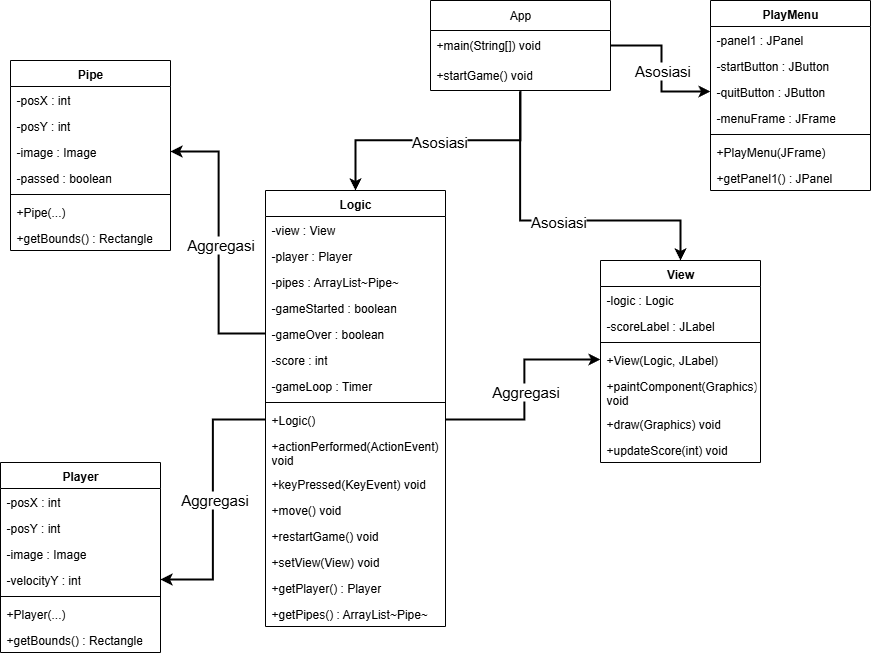

The diagram above was exported from draw.io. Its source (the exported page's mxGraphModel, read from the mxfile embedded in the PNG):
<mxGraphModel dx="1349" dy="1766" grid="1" gridSize="10" guides="1" tooltips="1" connect="1" arrows="1" fold="1" page="1" pageScale="1" pageWidth="850" pageHeight="1100" math="0" shadow="0">
  <root>
    <mxCell id="0" />
    <mxCell id="1" parent="0" />
    <mxCell id="Ehpc4pHthraXn5NNMSX9-2" value="App" style="swimlane;fontStyle=0;childLayout=stackLayout;horizontal=1;startSize=30;horizontalStack=0;resizeParent=1;resizeParentMax=0;resizeLast=0;collapsible=1;marginBottom=0;whiteSpace=wrap;html=1;" vertex="1" parent="1">
      <mxGeometry x="500" y="720" width="180" height="90" as="geometry" />
    </mxCell>
    <mxCell id="Ehpc4pHthraXn5NNMSX9-3" value="+main(String[]) void" style="text;strokeColor=none;fillColor=none;align=left;verticalAlign=middle;spacingLeft=4;spacingRight=4;overflow=hidden;points=[[0,0.5],[1,0.5]];portConstraint=eastwest;rotatable=0;whiteSpace=wrap;html=1;" vertex="1" parent="Ehpc4pHthraXn5NNMSX9-2">
      <mxGeometry y="30" width="180" height="30" as="geometry" />
    </mxCell>
    <mxCell id="Ehpc4pHthraXn5NNMSX9-4" value="+startGame() void" style="text;strokeColor=none;fillColor=none;align=left;verticalAlign=middle;spacingLeft=4;spacingRight=4;overflow=hidden;points=[[0,0.5],[1,0.5]];portConstraint=eastwest;rotatable=0;whiteSpace=wrap;html=1;" vertex="1" parent="Ehpc4pHthraXn5NNMSX9-2">
      <mxGeometry y="60" width="180" height="30" as="geometry" />
    </mxCell>
    <mxCell id="Ehpc4pHthraXn5NNMSX9-13" value="PlayMenu" style="swimlane;fontStyle=1;align=center;verticalAlign=top;childLayout=stackLayout;horizontal=1;startSize=26;horizontalStack=0;resizeParent=1;resizeParentMax=0;resizeLast=0;collapsible=1;marginBottom=0;whiteSpace=wrap;html=1;" vertex="1" parent="1">
      <mxGeometry x="780" y="720" width="160" height="190" as="geometry" />
    </mxCell>
    <mxCell id="Ehpc4pHthraXn5NNMSX9-14" value="-panel1 : JPanel" style="text;strokeColor=none;fillColor=none;align=left;verticalAlign=top;spacingLeft=4;spacingRight=4;overflow=hidden;rotatable=0;points=[[0,0.5],[1,0.5]];portConstraint=eastwest;whiteSpace=wrap;html=1;" vertex="1" parent="Ehpc4pHthraXn5NNMSX9-13">
      <mxGeometry y="26" width="160" height="26" as="geometry" />
    </mxCell>
    <mxCell id="Ehpc4pHthraXn5NNMSX9-17" value="-startButton : JButton" style="text;strokeColor=none;fillColor=none;align=left;verticalAlign=top;spacingLeft=4;spacingRight=4;overflow=hidden;rotatable=0;points=[[0,0.5],[1,0.5]];portConstraint=eastwest;whiteSpace=wrap;html=1;" vertex="1" parent="Ehpc4pHthraXn5NNMSX9-13">
      <mxGeometry y="52" width="160" height="26" as="geometry" />
    </mxCell>
    <mxCell id="Ehpc4pHthraXn5NNMSX9-18" value="-quitButton : JButton" style="text;strokeColor=none;fillColor=none;align=left;verticalAlign=top;spacingLeft=4;spacingRight=4;overflow=hidden;rotatable=0;points=[[0,0.5],[1,0.5]];portConstraint=eastwest;whiteSpace=wrap;html=1;" vertex="1" parent="Ehpc4pHthraXn5NNMSX9-13">
      <mxGeometry y="78" width="160" height="26" as="geometry" />
    </mxCell>
    <mxCell id="Ehpc4pHthraXn5NNMSX9-19" value="-menuFrame : JFrame" style="text;strokeColor=none;fillColor=none;align=left;verticalAlign=top;spacingLeft=4;spacingRight=4;overflow=hidden;rotatable=0;points=[[0,0.5],[1,0.5]];portConstraint=eastwest;whiteSpace=wrap;html=1;" vertex="1" parent="Ehpc4pHthraXn5NNMSX9-13">
      <mxGeometry y="104" width="160" height="26" as="geometry" />
    </mxCell>
    <mxCell id="Ehpc4pHthraXn5NNMSX9-15" value="" style="line;strokeWidth=1;fillColor=none;align=left;verticalAlign=middle;spacingTop=-1;spacingLeft=3;spacingRight=3;rotatable=0;labelPosition=right;points=[];portConstraint=eastwest;strokeColor=inherit;" vertex="1" parent="Ehpc4pHthraXn5NNMSX9-13">
      <mxGeometry y="130" width="160" height="8" as="geometry" />
    </mxCell>
    <mxCell id="Ehpc4pHthraXn5NNMSX9-16" value="+PlayMenu(JFrame)" style="text;strokeColor=none;fillColor=none;align=left;verticalAlign=top;spacingLeft=4;spacingRight=4;overflow=hidden;rotatable=0;points=[[0,0.5],[1,0.5]];portConstraint=eastwest;whiteSpace=wrap;html=1;" vertex="1" parent="Ehpc4pHthraXn5NNMSX9-13">
      <mxGeometry y="138" width="160" height="26" as="geometry" />
    </mxCell>
    <mxCell id="Ehpc4pHthraXn5NNMSX9-20" value="+getPanel1() : JPanel" style="text;strokeColor=none;fillColor=none;align=left;verticalAlign=top;spacingLeft=4;spacingRight=4;overflow=hidden;rotatable=0;points=[[0,0.5],[1,0.5]];portConstraint=eastwest;whiteSpace=wrap;html=1;" vertex="1" parent="Ehpc4pHthraXn5NNMSX9-13">
      <mxGeometry y="164" width="160" height="26" as="geometry" />
    </mxCell>
    <mxCell id="Ehpc4pHthraXn5NNMSX9-21" value="Logic" style="swimlane;fontStyle=1;align=center;verticalAlign=top;childLayout=stackLayout;horizontal=1;startSize=26;horizontalStack=0;resizeParent=1;resizeParentMax=0;resizeLast=0;collapsible=1;marginBottom=0;whiteSpace=wrap;html=1;" vertex="1" parent="1">
      <mxGeometry x="335" y="910" width="180" height="436" as="geometry" />
    </mxCell>
    <mxCell id="Ehpc4pHthraXn5NNMSX9-22" value="-view : View&lt;div&gt;&lt;br/&gt;&lt;/div&gt;" style="text;strokeColor=none;fillColor=none;align=left;verticalAlign=top;spacingLeft=4;spacingRight=4;overflow=hidden;rotatable=0;points=[[0,0.5],[1,0.5]];portConstraint=eastwest;whiteSpace=wrap;html=1;" vertex="1" parent="Ehpc4pHthraXn5NNMSX9-21">
      <mxGeometry y="26" width="180" height="26" as="geometry" />
    </mxCell>
    <mxCell id="Ehpc4pHthraXn5NNMSX9-23" value="-player : Player" style="text;strokeColor=none;fillColor=none;align=left;verticalAlign=top;spacingLeft=4;spacingRight=4;overflow=hidden;rotatable=0;points=[[0,0.5],[1,0.5]];portConstraint=eastwest;whiteSpace=wrap;html=1;" vertex="1" parent="Ehpc4pHthraXn5NNMSX9-21">
      <mxGeometry y="52" width="180" height="26" as="geometry" />
    </mxCell>
    <mxCell id="Ehpc4pHthraXn5NNMSX9-24" value="-pipes : ArrayList~Pipe~" style="text;strokeColor=none;fillColor=none;align=left;verticalAlign=top;spacingLeft=4;spacingRight=4;overflow=hidden;rotatable=0;points=[[0,0.5],[1,0.5]];portConstraint=eastwest;whiteSpace=wrap;html=1;" vertex="1" parent="Ehpc4pHthraXn5NNMSX9-21">
      <mxGeometry y="78" width="180" height="26" as="geometry" />
    </mxCell>
    <mxCell id="Ehpc4pHthraXn5NNMSX9-25" value="-gameStarted : boolean&lt;div&gt;&lt;br/&gt;&lt;/div&gt;" style="text;strokeColor=none;fillColor=none;align=left;verticalAlign=top;spacingLeft=4;spacingRight=4;overflow=hidden;rotatable=0;points=[[0,0.5],[1,0.5]];portConstraint=eastwest;whiteSpace=wrap;html=1;" vertex="1" parent="Ehpc4pHthraXn5NNMSX9-21">
      <mxGeometry y="104" width="180" height="26" as="geometry" />
    </mxCell>
    <mxCell id="Ehpc4pHthraXn5NNMSX9-29" value="&lt;div&gt;-gameOver : boolean&lt;/div&gt;" style="text;strokeColor=none;fillColor=none;align=left;verticalAlign=top;spacingLeft=4;spacingRight=4;overflow=hidden;rotatable=0;points=[[0,0.5],[1,0.5]];portConstraint=eastwest;whiteSpace=wrap;html=1;" vertex="1" parent="Ehpc4pHthraXn5NNMSX9-21">
      <mxGeometry y="130" width="180" height="26" as="geometry" />
    </mxCell>
    <mxCell id="Ehpc4pHthraXn5NNMSX9-30" value="&lt;div&gt;-score : int&lt;/div&gt;" style="text;strokeColor=none;fillColor=none;align=left;verticalAlign=top;spacingLeft=4;spacingRight=4;overflow=hidden;rotatable=0;points=[[0,0.5],[1,0.5]];portConstraint=eastwest;whiteSpace=wrap;html=1;" vertex="1" parent="Ehpc4pHthraXn5NNMSX9-21">
      <mxGeometry y="156" width="180" height="26" as="geometry" />
    </mxCell>
    <mxCell id="Ehpc4pHthraXn5NNMSX9-31" value="-gameLoop : Timer" style="text;strokeColor=none;fillColor=none;align=left;verticalAlign=top;spacingLeft=4;spacingRight=4;overflow=hidden;rotatable=0;points=[[0,0.5],[1,0.5]];portConstraint=eastwest;whiteSpace=wrap;html=1;" vertex="1" parent="Ehpc4pHthraXn5NNMSX9-21">
      <mxGeometry y="182" width="180" height="26" as="geometry" />
    </mxCell>
    <mxCell id="Ehpc4pHthraXn5NNMSX9-26" value="" style="line;strokeWidth=1;fillColor=none;align=left;verticalAlign=middle;spacingTop=-1;spacingLeft=3;spacingRight=3;rotatable=0;labelPosition=right;points=[];portConstraint=eastwest;strokeColor=inherit;" vertex="1" parent="Ehpc4pHthraXn5NNMSX9-21">
      <mxGeometry y="208" width="180" height="8" as="geometry" />
    </mxCell>
    <mxCell id="Ehpc4pHthraXn5NNMSX9-27" value="+Logic()" style="text;strokeColor=none;fillColor=none;align=left;verticalAlign=top;spacingLeft=4;spacingRight=4;overflow=hidden;rotatable=0;points=[[0,0.5],[1,0.5]];portConstraint=eastwest;whiteSpace=wrap;html=1;" vertex="1" parent="Ehpc4pHthraXn5NNMSX9-21">
      <mxGeometry y="216" width="180" height="26" as="geometry" />
    </mxCell>
    <mxCell id="Ehpc4pHthraXn5NNMSX9-28" value="+actionPerformed(ActionEvent) void" style="text;strokeColor=none;fillColor=none;align=left;verticalAlign=top;spacingLeft=4;spacingRight=4;overflow=hidden;rotatable=0;points=[[0,0.5],[1,0.5]];portConstraint=eastwest;whiteSpace=wrap;html=1;" vertex="1" parent="Ehpc4pHthraXn5NNMSX9-21">
      <mxGeometry y="242" width="180" height="38" as="geometry" />
    </mxCell>
    <mxCell id="Ehpc4pHthraXn5NNMSX9-32" value="+keyPressed(KeyEvent) void" style="text;strokeColor=none;fillColor=none;align=left;verticalAlign=top;spacingLeft=4;spacingRight=4;overflow=hidden;rotatable=0;points=[[0,0.5],[1,0.5]];portConstraint=eastwest;whiteSpace=wrap;html=1;" vertex="1" parent="Ehpc4pHthraXn5NNMSX9-21">
      <mxGeometry y="280" width="180" height="26" as="geometry" />
    </mxCell>
    <mxCell id="Ehpc4pHthraXn5NNMSX9-33" value="+move() void" style="text;strokeColor=none;fillColor=none;align=left;verticalAlign=top;spacingLeft=4;spacingRight=4;overflow=hidden;rotatable=0;points=[[0,0.5],[1,0.5]];portConstraint=eastwest;whiteSpace=wrap;html=1;" vertex="1" parent="Ehpc4pHthraXn5NNMSX9-21">
      <mxGeometry y="306" width="180" height="26" as="geometry" />
    </mxCell>
    <mxCell id="Ehpc4pHthraXn5NNMSX9-34" value="+restartGame() void" style="text;strokeColor=none;fillColor=none;align=left;verticalAlign=top;spacingLeft=4;spacingRight=4;overflow=hidden;rotatable=0;points=[[0,0.5],[1,0.5]];portConstraint=eastwest;whiteSpace=wrap;html=1;" vertex="1" parent="Ehpc4pHthraXn5NNMSX9-21">
      <mxGeometry y="332" width="180" height="26" as="geometry" />
    </mxCell>
    <mxCell id="Ehpc4pHthraXn5NNMSX9-35" value="+setView(View) void" style="text;strokeColor=none;fillColor=none;align=left;verticalAlign=top;spacingLeft=4;spacingRight=4;overflow=hidden;rotatable=0;points=[[0,0.5],[1,0.5]];portConstraint=eastwest;whiteSpace=wrap;html=1;" vertex="1" parent="Ehpc4pHthraXn5NNMSX9-21">
      <mxGeometry y="358" width="180" height="26" as="geometry" />
    </mxCell>
    <mxCell id="Ehpc4pHthraXn5NNMSX9-36" value="+getPlayer() : Player" style="text;strokeColor=none;fillColor=none;align=left;verticalAlign=top;spacingLeft=4;spacingRight=4;overflow=hidden;rotatable=0;points=[[0,0.5],[1,0.5]];portConstraint=eastwest;whiteSpace=wrap;html=1;" vertex="1" parent="Ehpc4pHthraXn5NNMSX9-21">
      <mxGeometry y="384" width="180" height="26" as="geometry" />
    </mxCell>
    <mxCell id="Ehpc4pHthraXn5NNMSX9-37" value="+getPipes() : ArrayList~Pipe~" style="text;strokeColor=none;fillColor=none;align=left;verticalAlign=top;spacingLeft=4;spacingRight=4;overflow=hidden;rotatable=0;points=[[0,0.5],[1,0.5]];portConstraint=eastwest;whiteSpace=wrap;html=1;" vertex="1" parent="Ehpc4pHthraXn5NNMSX9-21">
      <mxGeometry y="410" width="180" height="26" as="geometry" />
    </mxCell>
    <mxCell id="Ehpc4pHthraXn5NNMSX9-43" value="View" style="swimlane;fontStyle=1;align=center;verticalAlign=top;childLayout=stackLayout;horizontal=1;startSize=26;horizontalStack=0;resizeParent=1;resizeParentMax=0;resizeLast=0;collapsible=1;marginBottom=0;whiteSpace=wrap;html=1;" vertex="1" parent="1">
      <mxGeometry x="670" y="980" width="160" height="202" as="geometry" />
    </mxCell>
    <mxCell id="Ehpc4pHthraXn5NNMSX9-44" value="-logic : Logic" style="text;strokeColor=none;fillColor=none;align=left;verticalAlign=top;spacingLeft=4;spacingRight=4;overflow=hidden;rotatable=0;points=[[0,0.5],[1,0.5]];portConstraint=eastwest;whiteSpace=wrap;html=1;" vertex="1" parent="Ehpc4pHthraXn5NNMSX9-43">
      <mxGeometry y="26" width="160" height="26" as="geometry" />
    </mxCell>
    <mxCell id="Ehpc4pHthraXn5NNMSX9-45" value="-scoreLabel : JLabel" style="text;strokeColor=none;fillColor=none;align=left;verticalAlign=top;spacingLeft=4;spacingRight=4;overflow=hidden;rotatable=0;points=[[0,0.5],[1,0.5]];portConstraint=eastwest;whiteSpace=wrap;html=1;" vertex="1" parent="Ehpc4pHthraXn5NNMSX9-43">
      <mxGeometry y="52" width="160" height="26" as="geometry" />
    </mxCell>
    <mxCell id="Ehpc4pHthraXn5NNMSX9-48" value="" style="line;strokeWidth=1;fillColor=none;align=left;verticalAlign=middle;spacingTop=-1;spacingLeft=3;spacingRight=3;rotatable=0;labelPosition=right;points=[];portConstraint=eastwest;strokeColor=inherit;" vertex="1" parent="Ehpc4pHthraXn5NNMSX9-43">
      <mxGeometry y="78" width="160" height="8" as="geometry" />
    </mxCell>
    <mxCell id="Ehpc4pHthraXn5NNMSX9-49" value="+View(Logic, JLabel)" style="text;strokeColor=none;fillColor=none;align=left;verticalAlign=top;spacingLeft=4;spacingRight=4;overflow=hidden;rotatable=0;points=[[0,0.5],[1,0.5]];portConstraint=eastwest;whiteSpace=wrap;html=1;" vertex="1" parent="Ehpc4pHthraXn5NNMSX9-43">
      <mxGeometry y="86" width="160" height="26" as="geometry" />
    </mxCell>
    <mxCell id="Ehpc4pHthraXn5NNMSX9-50" value="+paintComponent(Graphics) void" style="text;strokeColor=none;fillColor=none;align=left;verticalAlign=top;spacingLeft=4;spacingRight=4;overflow=hidden;rotatable=0;points=[[0,0.5],[1,0.5]];portConstraint=eastwest;whiteSpace=wrap;html=1;" vertex="1" parent="Ehpc4pHthraXn5NNMSX9-43">
      <mxGeometry y="112" width="160" height="38" as="geometry" />
    </mxCell>
    <mxCell id="Ehpc4pHthraXn5NNMSX9-51" value="+draw(Graphics) void" style="text;strokeColor=none;fillColor=none;align=left;verticalAlign=top;spacingLeft=4;spacingRight=4;overflow=hidden;rotatable=0;points=[[0,0.5],[1,0.5]];portConstraint=eastwest;whiteSpace=wrap;html=1;" vertex="1" parent="Ehpc4pHthraXn5NNMSX9-43">
      <mxGeometry y="150" width="160" height="26" as="geometry" />
    </mxCell>
    <mxCell id="Ehpc4pHthraXn5NNMSX9-52" value="+updateScore(int) void" style="text;strokeColor=none;fillColor=none;align=left;verticalAlign=top;spacingLeft=4;spacingRight=4;overflow=hidden;rotatable=0;points=[[0,0.5],[1,0.5]];portConstraint=eastwest;whiteSpace=wrap;html=1;" vertex="1" parent="Ehpc4pHthraXn5NNMSX9-43">
      <mxGeometry y="176" width="160" height="26" as="geometry" />
    </mxCell>
    <mxCell id="Ehpc4pHthraXn5NNMSX9-56" value="Player" style="swimlane;fontStyle=1;align=center;verticalAlign=top;childLayout=stackLayout;horizontal=1;startSize=26;horizontalStack=0;resizeParent=1;resizeParentMax=0;resizeLast=0;collapsible=1;marginBottom=0;whiteSpace=wrap;html=1;" vertex="1" parent="1">
      <mxGeometry x="70" y="1182" width="160" height="190" as="geometry" />
    </mxCell>
    <mxCell id="Ehpc4pHthraXn5NNMSX9-57" value="-posX : int" style="text;strokeColor=none;fillColor=none;align=left;verticalAlign=top;spacingLeft=4;spacingRight=4;overflow=hidden;rotatable=0;points=[[0,0.5],[1,0.5]];portConstraint=eastwest;whiteSpace=wrap;html=1;" vertex="1" parent="Ehpc4pHthraXn5NNMSX9-56">
      <mxGeometry y="26" width="160" height="26" as="geometry" />
    </mxCell>
    <mxCell id="Ehpc4pHthraXn5NNMSX9-58" value="-posY : int" style="text;strokeColor=none;fillColor=none;align=left;verticalAlign=top;spacingLeft=4;spacingRight=4;overflow=hidden;rotatable=0;points=[[0,0.5],[1,0.5]];portConstraint=eastwest;whiteSpace=wrap;html=1;" vertex="1" parent="Ehpc4pHthraXn5NNMSX9-56">
      <mxGeometry y="52" width="160" height="26" as="geometry" />
    </mxCell>
    <mxCell id="Ehpc4pHthraXn5NNMSX9-59" value="-image : Image" style="text;strokeColor=none;fillColor=none;align=left;verticalAlign=top;spacingLeft=4;spacingRight=4;overflow=hidden;rotatable=0;points=[[0,0.5],[1,0.5]];portConstraint=eastwest;whiteSpace=wrap;html=1;" vertex="1" parent="Ehpc4pHthraXn5NNMSX9-56">
      <mxGeometry y="78" width="160" height="26" as="geometry" />
    </mxCell>
    <mxCell id="Ehpc4pHthraXn5NNMSX9-60" value="-velocityY : int" style="text;strokeColor=none;fillColor=none;align=left;verticalAlign=top;spacingLeft=4;spacingRight=4;overflow=hidden;rotatable=0;points=[[0,0.5],[1,0.5]];portConstraint=eastwest;whiteSpace=wrap;html=1;" vertex="1" parent="Ehpc4pHthraXn5NNMSX9-56">
      <mxGeometry y="104" width="160" height="26" as="geometry" />
    </mxCell>
    <mxCell id="Ehpc4pHthraXn5NNMSX9-61" value="" style="line;strokeWidth=1;fillColor=none;align=left;verticalAlign=middle;spacingTop=-1;spacingLeft=3;spacingRight=3;rotatable=0;labelPosition=right;points=[];portConstraint=eastwest;strokeColor=inherit;" vertex="1" parent="Ehpc4pHthraXn5NNMSX9-56">
      <mxGeometry y="130" width="160" height="8" as="geometry" />
    </mxCell>
    <mxCell id="Ehpc4pHthraXn5NNMSX9-62" value="+Player(...)" style="text;strokeColor=none;fillColor=none;align=left;verticalAlign=top;spacingLeft=4;spacingRight=4;overflow=hidden;rotatable=0;points=[[0,0.5],[1,0.5]];portConstraint=eastwest;whiteSpace=wrap;html=1;" vertex="1" parent="Ehpc4pHthraXn5NNMSX9-56">
      <mxGeometry y="138" width="160" height="26" as="geometry" />
    </mxCell>
    <mxCell id="Ehpc4pHthraXn5NNMSX9-63" value="+getBounds() : Rectangle" style="text;strokeColor=none;fillColor=none;align=left;verticalAlign=top;spacingLeft=4;spacingRight=4;overflow=hidden;rotatable=0;points=[[0,0.5],[1,0.5]];portConstraint=eastwest;whiteSpace=wrap;html=1;" vertex="1" parent="Ehpc4pHthraXn5NNMSX9-56">
      <mxGeometry y="164" width="160" height="26" as="geometry" />
    </mxCell>
    <mxCell id="Ehpc4pHthraXn5NNMSX9-81" value="Pipe" style="swimlane;fontStyle=1;align=center;verticalAlign=top;childLayout=stackLayout;horizontal=1;startSize=26;horizontalStack=0;resizeParent=1;resizeParentMax=0;resizeLast=0;collapsible=1;marginBottom=0;whiteSpace=wrap;html=1;" vertex="1" parent="1">
      <mxGeometry x="80" y="780" width="160" height="190" as="geometry" />
    </mxCell>
    <mxCell id="Ehpc4pHthraXn5NNMSX9-82" value="-posX : int" style="text;strokeColor=none;fillColor=none;align=left;verticalAlign=top;spacingLeft=4;spacingRight=4;overflow=hidden;rotatable=0;points=[[0,0.5],[1,0.5]];portConstraint=eastwest;whiteSpace=wrap;html=1;" vertex="1" parent="Ehpc4pHthraXn5NNMSX9-81">
      <mxGeometry y="26" width="160" height="26" as="geometry" />
    </mxCell>
    <mxCell id="Ehpc4pHthraXn5NNMSX9-83" value="-posY : int" style="text;strokeColor=none;fillColor=none;align=left;verticalAlign=top;spacingLeft=4;spacingRight=4;overflow=hidden;rotatable=0;points=[[0,0.5],[1,0.5]];portConstraint=eastwest;whiteSpace=wrap;html=1;" vertex="1" parent="Ehpc4pHthraXn5NNMSX9-81">
      <mxGeometry y="52" width="160" height="26" as="geometry" />
    </mxCell>
    <mxCell id="Ehpc4pHthraXn5NNMSX9-84" value="-image : Image" style="text;strokeColor=none;fillColor=none;align=left;verticalAlign=top;spacingLeft=4;spacingRight=4;overflow=hidden;rotatable=0;points=[[0,0.5],[1,0.5]];portConstraint=eastwest;whiteSpace=wrap;html=1;" vertex="1" parent="Ehpc4pHthraXn5NNMSX9-81">
      <mxGeometry y="78" width="160" height="26" as="geometry" />
    </mxCell>
    <mxCell id="Ehpc4pHthraXn5NNMSX9-85" value="-passed : boolean" style="text;strokeColor=none;fillColor=none;align=left;verticalAlign=top;spacingLeft=4;spacingRight=4;overflow=hidden;rotatable=0;points=[[0,0.5],[1,0.5]];portConstraint=eastwest;whiteSpace=wrap;html=1;" vertex="1" parent="Ehpc4pHthraXn5NNMSX9-81">
      <mxGeometry y="104" width="160" height="26" as="geometry" />
    </mxCell>
    <mxCell id="Ehpc4pHthraXn5NNMSX9-86" value="" style="line;strokeWidth=1;fillColor=none;align=left;verticalAlign=middle;spacingTop=-1;spacingLeft=3;spacingRight=3;rotatable=0;labelPosition=right;points=[];portConstraint=eastwest;strokeColor=inherit;" vertex="1" parent="Ehpc4pHthraXn5NNMSX9-81">
      <mxGeometry y="130" width="160" height="8" as="geometry" />
    </mxCell>
    <mxCell id="Ehpc4pHthraXn5NNMSX9-87" value="+Pipe(...)&lt;div&gt;&lt;br/&gt;&lt;/div&gt;" style="text;strokeColor=none;fillColor=none;align=left;verticalAlign=top;spacingLeft=4;spacingRight=4;overflow=hidden;rotatable=0;points=[[0,0.5],[1,0.5]];portConstraint=eastwest;whiteSpace=wrap;html=1;" vertex="1" parent="Ehpc4pHthraXn5NNMSX9-81">
      <mxGeometry y="138" width="160" height="26" as="geometry" />
    </mxCell>
    <mxCell id="Ehpc4pHthraXn5NNMSX9-88" value="+getBounds() : Rectangle" style="text;strokeColor=none;fillColor=none;align=left;verticalAlign=top;spacingLeft=4;spacingRight=4;overflow=hidden;rotatable=0;points=[[0,0.5],[1,0.5]];portConstraint=eastwest;whiteSpace=wrap;html=1;" vertex="1" parent="Ehpc4pHthraXn5NNMSX9-81">
      <mxGeometry y="164" width="160" height="26" as="geometry" />
    </mxCell>
    <mxCell id="Ehpc4pHthraXn5NNMSX9-89" value="" style="endArrow=classic;html=1;rounded=0;strokeWidth=2;edgeStyle=elbowEdgeStyle;exitX=1;exitY=0.5;exitDx=0;exitDy=0;entryX=0;entryY=0.5;entryDx=0;entryDy=0;" edge="1" parent="1" source="Ehpc4pHthraXn5NNMSX9-3" target="Ehpc4pHthraXn5NNMSX9-18">
      <mxGeometry relative="1" as="geometry">
        <mxPoint x="690" y="910" as="sourcePoint" />
        <mxPoint x="810" y="650" as="targetPoint" />
      </mxGeometry>
    </mxCell>
    <mxCell id="Ehpc4pHthraXn5NNMSX9-90" value="&lt;font style=&quot;font-size: 15px;&quot;&gt;Asosiasi&lt;/font&gt;" style="edgeLabel;resizable=0;html=1;;align=center;verticalAlign=middle;" connectable="0" vertex="1" parent="Ehpc4pHthraXn5NNMSX9-89">
      <mxGeometry relative="1" as="geometry" />
    </mxCell>
    <mxCell id="Ehpc4pHthraXn5NNMSX9-93" value="" style="endArrow=classic;html=1;rounded=0;strokeWidth=2;elbow=vertical;entryX=0.5;entryY=0;entryDx=0;entryDy=0;edgeStyle=elbowEdgeStyle;exitX=0.499;exitY=1.019;exitDx=0;exitDy=0;exitPerimeter=0;" edge="1" parent="1" source="Ehpc4pHthraXn5NNMSX9-4" target="Ehpc4pHthraXn5NNMSX9-21">
      <mxGeometry relative="1" as="geometry">
        <mxPoint x="620" y="830" as="sourcePoint" />
        <mxPoint x="690" y="890" as="targetPoint" />
      </mxGeometry>
    </mxCell>
    <mxCell id="Ehpc4pHthraXn5NNMSX9-94" value="&lt;font style=&quot;font-size: 15px;&quot;&gt;Asosiasi&lt;/font&gt;" style="edgeLabel;resizable=0;html=1;;align=center;verticalAlign=middle;" connectable="0" vertex="1" parent="Ehpc4pHthraXn5NNMSX9-93">
      <mxGeometry relative="1" as="geometry" />
    </mxCell>
    <mxCell id="Ehpc4pHthraXn5NNMSX9-96" value="" style="endArrow=classic;html=1;rounded=0;strokeWidth=2;exitX=0.498;exitY=1.033;exitDx=0;exitDy=0;elbow=vertical;exitPerimeter=0;entryX=0.5;entryY=0;entryDx=0;entryDy=0;edgeStyle=elbowEdgeStyle;" edge="1" parent="1" source="Ehpc4pHthraXn5NNMSX9-4" target="Ehpc4pHthraXn5NNMSX9-43">
      <mxGeometry relative="1" as="geometry">
        <mxPoint x="784" y="850" as="sourcePoint" />
        <mxPoint x="620" y="947" as="targetPoint" />
        <Array as="points">
          <mxPoint x="720" y="940" />
        </Array>
      </mxGeometry>
    </mxCell>
    <mxCell id="Ehpc4pHthraXn5NNMSX9-97" value="&lt;font style=&quot;font-size: 15px;&quot;&gt;Asosiasi&lt;/font&gt;" style="edgeLabel;resizable=0;html=1;;align=center;verticalAlign=middle;" connectable="0" vertex="1" parent="Ehpc4pHthraXn5NNMSX9-96">
      <mxGeometry relative="1" as="geometry" />
    </mxCell>
    <mxCell id="Ehpc4pHthraXn5NNMSX9-113" value="" style="endArrow=classic;html=1;rounded=0;strokeWidth=2;entryX=0;entryY=0.5;entryDx=0;entryDy=0;edgeStyle=elbowEdgeStyle;exitX=1;exitY=0.5;exitDx=0;exitDy=0;" edge="1" parent="1" source="Ehpc4pHthraXn5NNMSX9-27" target="Ehpc4pHthraXn5NNMSX9-49">
      <mxGeometry relative="1" as="geometry">
        <mxPoint x="595" y="890" as="sourcePoint" />
        <mxPoint x="430" y="989" as="targetPoint" />
      </mxGeometry>
    </mxCell>
    <mxCell id="Ehpc4pHthraXn5NNMSX9-114" value="&lt;font style=&quot;font-size: 15px;&quot;&gt;Aggregasi&lt;/font&gt;" style="edgeLabel;resizable=0;html=1;;align=center;verticalAlign=middle;" connectable="0" vertex="1" parent="Ehpc4pHthraXn5NNMSX9-113">
      <mxGeometry relative="1" as="geometry" />
    </mxCell>
    <mxCell id="Ehpc4pHthraXn5NNMSX9-115" value="" style="endArrow=classic;html=1;rounded=0;strokeWidth=2;entryX=1;entryY=0.5;entryDx=0;entryDy=0;edgeStyle=elbowEdgeStyle;exitX=0;exitY=0.5;exitDx=0;exitDy=0;" edge="1" parent="1" source="Ehpc4pHthraXn5NNMSX9-27" target="Ehpc4pHthraXn5NNMSX9-60">
      <mxGeometry relative="1" as="geometry">
        <mxPoint x="600" y="1290" as="sourcePoint" />
        <mxPoint x="755" y="1230" as="targetPoint" />
      </mxGeometry>
    </mxCell>
    <mxCell id="Ehpc4pHthraXn5NNMSX9-116" value="&lt;font style=&quot;font-size: 15px;&quot;&gt;Aggregasi&lt;/font&gt;" style="edgeLabel;resizable=0;html=1;;align=center;verticalAlign=middle;" connectable="0" vertex="1" parent="Ehpc4pHthraXn5NNMSX9-115">
      <mxGeometry relative="1" as="geometry" />
    </mxCell>
    <mxCell id="Ehpc4pHthraXn5NNMSX9-118" value="" style="endArrow=classic;html=1;rounded=0;strokeWidth=2;entryX=1;entryY=0.5;entryDx=0;entryDy=0;edgeStyle=elbowEdgeStyle;exitX=0;exitY=0.5;exitDx=0;exitDy=0;" edge="1" parent="1" source="Ehpc4pHthraXn5NNMSX9-29" target="Ehpc4pHthraXn5NNMSX9-84">
      <mxGeometry relative="1" as="geometry">
        <mxPoint x="395" y="1170" as="sourcePoint" />
        <mxPoint x="290" y="1330" as="targetPoint" />
      </mxGeometry>
    </mxCell>
    <mxCell id="Ehpc4pHthraXn5NNMSX9-119" value="&lt;font style=&quot;font-size: 15px;&quot;&gt;Aggregasi&lt;/font&gt;" style="edgeLabel;resizable=0;html=1;;align=center;verticalAlign=middle;" connectable="0" vertex="1" parent="Ehpc4pHthraXn5NNMSX9-118">
      <mxGeometry relative="1" as="geometry" />
    </mxCell>
  </root>
</mxGraphModel>